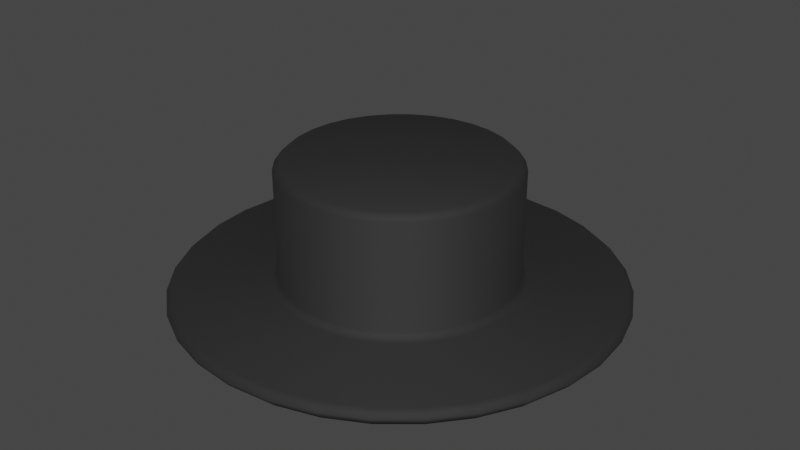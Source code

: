 # Source: standard_hat.blend  (saved by Blender 2.93.21; exported with 4.5.12 LTS)
import bpy
from mathutils import Matrix  # noqa: F401  (used for matrix-valued properties, if any)

bpy.ops.wm.read_factory_settings(use_empty=True)
scene = bpy.context.scene
scene.name = 'Scene'

# ---- collections
col_collection = bpy.data.collections.new('Collection'); scene.collection.children.link(col_collection)

# ---- materials (node trees are filled in below, after node groups)
mat_material_003 = bpy.data.materials.new('Material.003')
mat_material_003.use_transparent_shadow = False

# ---- material node trees
mat_material_003.use_nodes = True; mat_material_003.node_tree.nodes.clear()
_N = mat_material_003.node_tree.nodes; _L = mat_material_003.node_tree.links
n0 = _N.new('ShaderNodeBsdfPrincipled'); n0.name = 'Principled BSDF'; n0.location = (10, 300)
n0.distribution = 'GGX'
n0.subsurface_method = 'BURLEY'
n0.inputs[0].default_value = (0.01721, 0.01721, 0.01721, 1.0)
n0.inputs[2].default_value = 0.7864
n0.inputs[3].default_value = 1.45
n0.inputs[27].default_value = (0.0, 0.0, 0.0, 1.0)
n0.inputs[28].default_value = 1.0
n1 = _N.new('ShaderNodeOutputMaterial'); n1.name = 'Material Output'; n1.location = (300, 300)
_L.new(n0.outputs[0], n1.inputs[0])
n1.is_active_output = True

# ---- world
world_world = bpy.data.worlds.new('World'); scene.world = world_world
world_world.use_nodes = True; world_world.node_tree.nodes.clear()
_N = world_world.node_tree.nodes; _L = world_world.node_tree.links
n0 = _N.new('ShaderNodeOutputWorld'); n0.name = 'World Output'; n0.location = (300, 300)
n1 = _N.new('ShaderNodeBackground'); n1.name = 'Background'; n1.location = (10, 300)
n1.inputs[0].default_value = (0.05088, 0.05088, 0.05088, 1.0)
_L.new(n1.outputs[0], n0.inputs[0])
n0.is_active_output = True
world_world.color = (0.05088, 0.05088, 0.05088)
world_world.use_sun_shadow = False
world_world.sun_shadow_jitter_overblur = 0.0

# ---- meshes
me_cylinder = bpy.data.meshes.new('Cylinder')
me_cylinder.from_pydata([(0.0, 0.5117, 3.816), (0.0, 0.5117, 4.416), (0.09983, 0.5019, 3.816), (0.09983, 0.5019, 4.416), (0.1958, 0.4728, 3.816), (0.1958, 0.4728, 4.416), (0.2843, 0.4255, 3.816), (0.2843, 0.4255, 4.416), (0.3618, 0.3618, 3.816), (0.3618, 0.3618, 4.416), (0.4255, 0.2843, 3.816), (0.4255, 0.2843, 4.416), (0.4728, 0.1958, 3.816), (0.4728, 0.1958, 4.416), (0.5019, 0.09983, 3.816), (0.5019, 0.09983, 4.416), (0.5117, -2.237e-08, 3.816), (0.5117, -2.237e-08, 4.416), (0.5019, -0.09983, 3.816), (0.5019, -0.09983, 4.416), (0.4728, -0.1958, 3.816), (0.4728, -0.1958, 4.416), (0.4255, -0.2843, 3.816), (0.4255, -0.2843, 4.416), (0.3618, -0.3618, 3.816), (0.3618, -0.3618, 4.416), (0.2843, -0.4255, 3.816), (0.2843, -0.4255, 4.416), (0.1958, -0.4728, 3.816), (0.1958, -0.4728, 4.416), (0.09983, -0.5019, 3.816), (0.09983, -0.5019, 4.416), (-4.474e-08, -0.5117, 3.816), (-4.474e-08, -0.5117, 4.416), (-0.09983, -0.5019, 3.816), (-0.09983, -0.5019, 4.416), (-0.1958, -0.4728, 3.816), (-0.1958, -0.4728, 4.416), (-0.2843, -0.4255, 3.816), (-0.2843, -0.4255, 4.416), (-0.3618, -0.3618, 3.816), (-0.3618, -0.3618, 4.416), (-0.4255, -0.2843, 3.816), (-0.4255, -0.2843, 4.416), (-0.4728, -0.1958, 3.816), (-0.4728, -0.1958, 4.416), (-0.5019, -0.09983, 3.816), (-0.5019, -0.09983, 4.416), (-0.5117, 6.102e-09, 3.816), (-0.5117, 6.102e-09, 4.416), (-0.5019, 0.09983, 3.816), (-0.5019, 0.09983, 4.416), (-0.4728, 0.1958, 3.816), (-0.4728, 0.1958, 4.416), (-0.4255, 0.2843, 3.816), (-0.4255, 0.2843, 4.416), (-0.3618, 0.3618, 3.816), (-0.3618, 0.3618, 4.416), (-0.2843, 0.4255, 3.816), (-0.2843, 0.4255, 4.416), (-0.1958, 0.4728, 3.816), (-0.1958, 0.4728, 4.416), (-0.09983, 0.5019, 3.816), (-0.09983, 0.5019, 4.416), (0.0, 0.5117, 3.887), (0.09983, 0.5019, 3.887), (0.1958, 0.4728, 3.887), (0.2843, 0.4255, 3.887), (0.3618, 0.3618, 3.887), (0.4255, 0.2843, 3.887), (0.4728, 0.1958, 3.887), (0.5019, 0.09983, 3.887), (0.5117, -2.237e-08, 3.887), (0.5019, -0.09983, 3.887), (0.4728, -0.1958, 3.887), (0.4255, -0.2843, 3.887), (0.3618, -0.3618, 3.887), (0.2843, -0.4255, 3.887), (0.1958, -0.4728, 3.887), (0.09983, -0.5019, 3.887), (-4.474e-08, -0.5117, 3.887), (-0.09983, -0.5019, 3.887), (-0.1958, -0.4728, 3.887), (-0.2843, -0.4255, 3.887), (-0.3618, -0.3618, 3.887), (-0.4255, -0.2843, 3.887), (-0.4728, -0.1958, 3.887), (-0.5019, -0.09983, 3.887), (-0.5117, 6.102e-09, 3.887), (-0.5019, 0.09983, 3.887), (-0.4728, 0.1958, 3.887), (-0.4255, 0.2843, 3.887), (-0.3618, 0.3618, 3.887), (-0.2843, 0.4255, 3.887), (-0.1958, 0.4728, 3.887), (-0.09983, 0.5019, 3.887), (-2.821e-08, 0.9744, 3.816), (0.1901, 0.9557, 3.816), (0.1901, 0.9557, 3.887), (0.3729, 0.9003, 3.816), (0.3729, 0.9003, 3.887), (0.5414, 0.8102, 3.816), (0.5414, 0.8102, 3.887), (0.689, 0.689, 3.816), (0.689, 0.689, 3.887), (0.8102, 0.5414, 3.816), (0.8102, 0.5414, 3.887), (0.9003, 0.3729, 3.816), (0.9003, 0.3729, 3.887), (0.9557, 0.1901, 3.816), (0.9557, 0.1901, 3.887), (0.9744, -4.849e-08, 3.816), (0.9744, -4.849e-08, 3.887), (0.9557, -0.1901, 3.816), (0.9557, -0.1901, 3.887), (0.9003, -0.3729, 3.816), (0.9003, -0.3729, 3.887), (0.8102, -0.5414, 3.816), (0.8102, -0.5414, 3.887), (0.689, -0.689, 3.816), (0.689, -0.689, 3.887), (0.5414, -0.8102, 3.816), (0.5414, -0.8102, 3.887), (0.3729, -0.9003, 3.816), (0.3729, -0.9003, 3.887), (0.1901, -0.9557, 3.816), (0.1901, -0.9557, 3.887), (-1.134e-07, -0.9744, 3.816), (-1.134e-07, -0.9744, 3.887), (-0.1901, -0.9557, 3.816), (-0.1901, -0.9557, 3.887), (-0.3729, -0.9003, 3.816), (-0.3729, -0.9003, 3.887), (-0.5414, -0.8102, 3.816), (-0.5414, -0.8102, 3.887), (-0.689, -0.689, 3.816), (-0.689, -0.689, 3.887), (-0.8102, -0.5414, 3.816), (-0.8102, -0.5414, 3.887), (-0.9003, -0.3729, 3.816), (-0.9003, -0.3729, 3.887), (-0.9557, -0.1901, 3.816), (-0.9557, -0.1901, 3.887), (-0.9744, 5.725e-09, 3.816), (-0.9744, 5.725e-09, 3.887), (-0.9557, 0.1901, 3.816), (-0.9557, 0.1901, 3.887), (-0.9003, 0.3729, 3.816), (-0.9003, 0.3729, 3.887), (-0.8102, 0.5414, 3.816), (-0.8102, 0.5414, 3.887), (-0.689, 0.689, 3.816), (-0.689, 0.689, 3.887), (-0.5414, 0.8102, 3.816), (-0.5414, 0.8102, 3.887), (-0.3729, 0.9003, 3.816), (-0.3729, 0.9003, 3.887), (-0.1901, 0.9557, 3.816), (-0.1901, 0.9557, 3.887), (-2.821e-08, 0.9744, 3.887)], [], [(64, 1, 3, 65), (65, 3, 5, 66), (66, 5, 7, 67), (67, 7, 9, 68), (68, 9, 11, 69), (69, 11, 13, 70), (70, 13, 15, 71), (71, 15, 17, 72), (72, 17, 19, 73), (73, 19, 21, 74), (74, 21, 23, 75), (75, 23, 25, 76), (76, 25, 27, 77), (77, 27, 29, 78), (78, 29, 31, 79), (79, 31, 33, 80), (80, 33, 35, 81), (81, 35, 37, 82), (82, 37, 39, 83), (83, 39, 41, 84), (84, 41, 43, 85), (85, 43, 45, 86), (86, 45, 47, 87), (87, 47, 49, 88), (88, 49, 51, 89), (89, 51, 53, 90), (90, 53, 55, 91), (91, 55, 57, 92), (92, 57, 59, 93), (93, 59, 61, 94), (3, 1, 63, 61, 59, 57, 55, 53, 51, 49, 47, 45, 43, 41, 39, 37, 35, 33, 31, 29, 27, 25, 23, 21, 19, 17, 15, 13, 11, 9, 7, 5), (94, 61, 63, 95), (95, 63, 1, 64), (0, 2, 4, 6, 8, 10, 12, 14, 16, 18, 20, 22, 24, 26, 28, 30, 32, 34, 36, 38, 40, 42, 44, 46, 48, 50, 52, 54, 56, 58, 60, 62), (95, 64, 159, 158), (69, 70, 108, 106), (34, 32, 127, 129), (16, 14, 109, 111), (70, 71, 110, 108), (71, 72, 112, 110), (50, 48, 143, 145), (72, 73, 114, 112), (32, 30, 125, 127), (14, 12, 107, 109), (73, 74, 116, 114), (74, 75, 118, 116), (48, 46, 141, 143), (75, 76, 120, 118), (30, 28, 123, 125), (12, 10, 105, 107), (76, 77, 122, 120), (0, 62, 157, 96), (77, 78, 124, 122), (46, 44, 139, 141), (78, 79, 126, 124), (28, 26, 121, 123), (79, 80, 128, 126), (10, 8, 103, 105), (62, 60, 155, 157), (80, 81, 130, 128), (44, 42, 137, 139), (81, 82, 132, 130), (26, 24, 119, 121), (8, 6, 101, 103), (82, 83, 134, 132), (60, 58, 153, 155), (157, 158, 159, 96), (155, 156, 158, 157), (153, 154, 156, 155), (151, 152, 154, 153), (149, 150, 152, 151), (147, 148, 150, 149), (145, 146, 148, 147), (143, 144, 146, 145), (141, 142, 144, 143), (139, 140, 142, 141), (137, 138, 140, 139), (135, 136, 138, 137), (133, 134, 136, 135), (131, 132, 134, 133), (129, 130, 132, 131), (127, 128, 130, 129), (125, 126, 128, 127), (123, 124, 126, 125), (121, 122, 124, 123), (119, 120, 122, 121), (117, 118, 120, 119), (115, 116, 118, 117), (113, 114, 116, 115), (111, 112, 114, 113), (109, 110, 112, 111), (107, 108, 110, 109), (105, 106, 108, 107), (103, 104, 106, 105), (101, 102, 104, 103), (99, 100, 102, 101), (97, 98, 100, 99), (96, 159, 98, 97), (52, 50, 145, 147), (68, 69, 106, 104), (94, 95, 158, 156), (67, 68, 104, 102), (18, 16, 111, 113), (93, 94, 156, 154), (36, 34, 129, 131), (66, 67, 102, 100), (2, 0, 96, 97), (92, 93, 154, 152), (54, 52, 147, 149), (65, 66, 100, 98), (91, 92, 152, 150), (64, 65, 98, 159), (20, 18, 113, 115), (90, 91, 150, 148), (38, 36, 131, 133), (89, 90, 148, 146), (56, 54, 149, 151), (4, 2, 97, 99), (88, 89, 146, 144), (22, 20, 115, 117), (87, 88, 144, 142), (40, 38, 133, 135), (86, 87, 142, 140), (58, 56, 151, 153), (6, 4, 99, 101), (85, 86, 140, 138), (24, 22, 117, 119), (84, 85, 138, 136), (42, 40, 135, 137), (83, 84, 136, 134)])
me_cylinder.polygons.foreach_set('use_smooth', [True] * 130)
_uv = me_cylinder.uv_layers.new(name='UVMap')
_uv.uv.foreach_set('vector', [1.0, 0.5347, 1.0, 1.0, 0.9688, 1.0, 0.9688, 0.5347, 0.9688, 0.5347, 0.9688, 1.0, 0.9375, 1.0, 0.9375, 0.5347, 0.9375, 0.5347, 0.9375, 1.0, 0.9062, 1.0, 0.9062, 0.5347, 0.9062, 0.5347, 0.9062, 1.0, 0.875, 1.0, 0.875, 0.5347, 0.875, 0.5347, 0.875, 1.0, 0.8438, 1.0, 0.8438, 0.5347, 0.8438, 0.5347, 0.8438, 1.0, 0.8125, 1.0, 0.8125, 0.5347, 0.8125, 0.5347, 0.8125, 1.0, 0.7812, 1.0, 0.7812, 0.5347, 0.7812, 0.5347, 0.7812, 1.0, 0.75, 1.0, 0.75, 0.5347, 0.75, 0.5347, 0.75, 1.0, 0.7188, 1.0, 0.7188, 0.5347, 0.7188, 0.5347, 0.7188, 1.0, 0.6875, 1.0, 0.6875, 0.5347, 0.6875, 0.5347, 0.6875, 1.0, 0.6562, 1.0, 0.6562, 0.5347, 0.6562, 0.5347, 0.6562, 1.0, 0.625, 1.0, 0.625, 0.5347, 0.625, 0.5347, 0.625, 1.0, 0.5938, 1.0, 0.5938, 0.5347, 0.5938, 0.5347, 0.5938, 1.0, 0.5625, 1.0, 0.5625, 0.5347, 0.5625, 0.5347, 0.5625, 1.0, 0.5312, 1.0, 0.5312, 0.5347, 0.5312, 0.5347, 0.5312, 1.0, 0.5, 1.0, 0.5, 0.5347, 0.5, 0.5347, 0.5, 1.0, 0.4688, 1.0, 0.4688, 0.5347, 0.4688, 0.5347, 0.4688, 1.0, 0.4375, 1.0, 0.4375, 0.5347, 0.4375, 0.5347, 0.4375, 1.0, 0.4062, 1.0, 0.4062, 0.5347, 0.4062, 0.5347, 0.4062, 1.0, 0.375, 1.0, 0.375, 0.5347, 0.375, 0.5347, 0.375, 1.0, 0.3438, 1.0, 0.3438, 0.5347, 0.3438, 0.5347, 0.3438, 1.0, 0.3125, 1.0, 0.3125, 0.5347, 0.3125, 0.5347, 0.3125, 1.0, 0.2812, 1.0, 0.2812, 0.5347, 0.2812, 0.5347, 0.2812, 1.0, 0.25, 1.0, 0.25, 0.5347, 0.25, 0.5347, 0.25, 1.0, 0.2188, 1.0, 0.2188, 0.5347, 0.2188, 0.5347, 0.2188, 1.0, 0.1875, 1.0, 0.1875, 0.5347, 0.1875, 0.5347, 0.1875, 1.0, 0.1562, 1.0, 0.1562, 0.5347, 0.1562, 0.5347, 0.1562, 1.0, 0.125, 1.0, 0.125, 0.5347, 0.125, 0.5347, 0.125, 1.0, 0.09375, 1.0, 0.09375, 0.5347, 0.09375, 0.5347, 0.09375, 1.0, 0.0625, 1.0, 0.0625, 0.5347, 0.2968, 0.4854, 0.25, 0.49, 0.2032, 0.4854, 0.1582, 0.4717, 0.1167, 0.4496, 0.08029, 0.4197, 0.05045, 0.3833, 0.02827, 0.3418, 0.01461, 0.2968, 0.01, 0.25, 0.01461, 0.2032, 0.02827, 0.1582, 0.05045, 0.1167, 0.08029, 0.08029, 0.1167, 0.05045, 0.1582, 0.02827, 0.2032, 0.01461, 0.25, 0.01, 0.2968, 0.01461, 0.3418, 0.02827, 0.3833, 0.05045, 0.4197, 0.08029, 0.4496, 0.1167, 0.4717, 0.1582, 0.4854, 0.2032, 0.49, 0.25, 0.4854, 0.2968, 0.4717, 0.3418, 0.4496, 0.3833, 0.4197, 0.4197, 0.3833, 0.4496, 0.3418, 0.4717, 0.0625, 0.5347, 0.0625, 1.0, 0.03125, 1.0, 0.03125, 0.5347, 0.03125, 0.5347, 0.03125, 1.0, 0.0, 1.0, 0.0, 0.5347, 0.75, 0.49, 0.7968, 0.4854, 0.8418, 0.4717, 0.8833, 0.4496, 0.9197, 0.4197, 0.9496, 0.3833, 0.9717, 0.3418, 0.9854, 0.2968, 0.99, 0.25, 0.9854, 0.2032, 0.9717, 0.1582, 0.9496, 0.1167, 0.9197, 0.08029, 0.8833, 0.05045, 0.8418, 0.02827, 0.7968, 0.01461, 0.75, 0.01, 0.7032, 0.01461, 0.6582, 0.02827, 0.6167, 0.05045, 0.5803, 0.08029, 0.5504, 0.1167, 0.5283, 0.1582, 0.5146, 0.2032, 0.51, 0.25, 0.5146, 0.2968, 0.5283, 0.3418, 0.5504, 0.3833, 0.5803, 0.4197, 0.6167, 0.4496, 0.6582, 0.4717, 0.7032, 0.4854, 0.03125, 0.5347, 0.0, 0.5347, 0.0, 0.5347, 0.03125, 0.5347, 0.8438, 0.5347, 0.8125, 0.5347, 0.8125, 0.5347, 0.8438, 0.5347, 0.7032, 0.01461, 0.75, 0.01, 0.75, 0.01, 0.7032, 0.01461, 0.99, 0.25, 0.9854, 0.2968, 0.9854, 0.2968, 0.99, 0.25, 0.8125, 0.5347, 0.7812, 0.5347, 0.7812, 0.5347, 0.8125, 0.5347, 0.7812, 0.5347, 0.75, 0.5347, 0.75, 0.5347, 0.7812, 0.5347, 0.5146, 0.2968, 0.51, 0.25, 0.51, 0.25, 0.5146, 0.2968, 0.75, 0.5347, 0.7188, 0.5347, 0.7188, 0.5347, 0.75, 0.5347, 0.75, 0.01, 0.7968, 0.01461, 0.7968, 0.01461, 0.75, 0.01, 0.9854, 0.2968, 0.9717, 0.3418, 0.9717, 0.3418, 0.9854, 0.2968, 0.7188, 0.5347, 0.6875, 0.5347, 0.6875, 0.5347, 0.7188, 0.5347, 0.6875, 0.5347, 0.6562, 0.5347, 0.6562, 0.5347, 0.6875, 0.5347, 0.51, 0.25, 0.5146, 0.2032, 0.5146, 0.2032, 0.51, 0.25, 0.6562, 0.5347, 0.625, 0.5347, 0.625, 0.5347, 0.6562, 0.5347, 0.7968, 0.01461, 0.8418, 0.02827, 0.8418, 0.02827, 0.7968, 0.01461, 0.9717, 0.3418, 0.9496, 0.3833, 0.9496, 0.3833, 0.9717, 0.3418, 0.625, 0.5347, 0.5938, 0.5347, 0.5938, 0.5347, 0.625, 0.5347, 0.75, 0.49, 0.7032, 0.4854, 0.7032, 0.4854, 0.75, 0.49, 0.5938, 0.5347, 0.5625, 0.5347, 0.5625, 0.5347, 0.5938, 0.5347, 0.5146, 0.2032, 0.5283, 0.1582, 0.5283, 0.1582, 0.5146, 0.2032, 0.5625, 0.5347, 0.5312, 0.5347, 0.5312, 0.5347, 0.5625, 0.5347, 0.8418, 0.02827, 0.8833, 0.05045, 0.8833, 0.05045, 0.8418, 0.02827, 0.5312, 0.5347, 0.5, 0.5347, 0.5, 0.5347, 0.5312, 0.5347, 0.9496, 0.3833, 0.9197, 0.4197, 0.9197, 0.4197, 0.9496, 0.3833, 0.7032, 0.4854, 0.6582, 0.4717, 0.6582, 0.4717, 0.7032, 0.4854, 0.5, 0.5347, 0.4688, 0.5347, 0.4688, 0.5347, 0.5, 0.5347, 0.5283, 0.1582, 0.5504, 0.1167, 0.5504, 0.1167, 0.5283, 0.1582, 0.4688, 0.5347, 0.4375, 0.5347, 0.4375, 0.5347, 0.4688, 0.5347, 0.8833, 0.05045, 0.9197, 0.08029, 0.9197, 0.08029, 0.8833, 0.05045, 0.9197, 0.4197, 0.8833, 0.4496, 0.8833, 0.4496, 0.9197, 0.4197, 0.4375, 0.5347, 0.4062, 0.5347, 0.4062, 0.5347, 0.4375, 0.5347, 0.6582, 0.4717, 0.6167, 0.4496, 0.6167, 0.4496, 0.6582, 0.4717, 0.03125, 0.5, 0.03125, 0.5347, 0.0, 0.5347, 0.0, 0.5, 0.0625, 0.5, 0.0625, 0.5347, 0.03125, 0.5347, 0.03125, 0.5, 0.09375, 0.5, 0.09375, 0.5347, 0.0625, 0.5347, 0.0625, 0.5, 0.125, 0.5, 0.125, 0.5347, 0.09375, 0.5347, 0.09375, 0.5, 0.1562, 0.5, 0.1562, 0.5347, 0.125, 0.5347, 0.125, 0.5, 0.1875, 0.5, 0.1875, 0.5347, 0.1562, 0.5347, 0.1562, 0.5, 0.2188, 0.5, 0.2188, 0.5347, 0.1875, 0.5347, 0.1875, 0.5, 0.25, 0.5, 0.25, 0.5347, 0.2188, 0.5347, 0.2188, 0.5, 0.2812, 0.5, 0.2812, 0.5347, 0.25, 0.5347, 0.25, 0.5, 0.3125, 0.5, 0.3125, 0.5347, 0.2812, 0.5347, 0.2812, 0.5, 0.3438, 0.5, 0.3438, 0.5347, 0.3125, 0.5347, 0.3125, 0.5, 0.375, 0.5, 0.375, 0.5347, 0.3438, 0.5347, 0.3438, 0.5, 0.4062, 0.5, 0.4062, 0.5347, 0.375, 0.5347, 0.375, 0.5, 0.4375, 0.5, 0.4375, 0.5347, 0.4062, 0.5347, 0.4062, 0.5, 0.4688, 0.5, 0.4688, 0.5347, 0.4375, 0.5347, 0.4375, 0.5, 0.5, 0.5, 0.5, 0.5347, 0.4688, 0.5347, 0.4688, 0.5, 0.5312, 0.5, 0.5312, 0.5347, 0.5, 0.5347, 0.5, 0.5, 0.5625, 0.5, 0.5625, 0.5347, 0.5312, 0.5347, 0.5312, 0.5, 0.5938, 0.5, 0.5938, 0.5347, 0.5625, 0.5347, 0.5625, 0.5, 0.625, 0.5, 0.625, 0.5347, 0.5938, 0.5347, 0.5938, 0.5, 0.6562, 0.5, 0.6562, 0.5347, 0.625, 0.5347, 0.625, 0.5, 0.6875, 0.5, 0.6875, 0.5347, 0.6562, 0.5347, 0.6562, 0.5, 0.7188, 0.5, 0.7188, 0.5347, 0.6875, 0.5347, 0.6875, 0.5, 0.75, 0.5, 0.75, 0.5347, 0.7188, 0.5347, 0.7188, 0.5, 0.7812, 0.5, 0.7812, 0.5347, 0.75, 0.5347, 0.75, 0.5, 0.8125, 0.5, 0.8125, 0.5347, 0.7812, 0.5347, 0.7812, 0.5, 0.8438, 0.5, 0.8438, 0.5347, 0.8125, 0.5347, 0.8125, 0.5, 0.875, 0.5, 0.875, 0.5347, 0.8438, 0.5347, 0.8438, 0.5, 0.9062, 0.5, 0.9062, 0.5347, 0.875, 0.5347, 0.875, 0.5, 0.9375, 0.5, 0.9375, 0.5347, 0.9062, 0.5347, 0.9062, 0.5, 0.9688, 0.5, 0.9688, 0.5347, 0.9375, 0.5347, 0.9375, 0.5, 1.0, 0.5, 1.0, 0.5347, 0.9688, 0.5347, 0.9688, 0.5, 0.5283, 0.3418, 0.5146, 0.2968, 0.5146, 0.2968, 0.5283, 0.3418, 0.875, 0.5347, 0.8438, 0.5347, 0.8438, 0.5347, 0.875, 0.5347, 0.0625, 0.5347, 0.03125, 0.5347, 0.03125, 0.5347, 0.0625, 0.5347, 0.9062, 0.5347, 0.875, 0.5347, 0.875, 0.5347, 0.9062, 0.5347, 0.9854, 0.2032, 0.99, 0.25, 0.99, 0.25, 0.9854, 0.2032, 0.09375, 0.5347, 0.0625, 0.5347, 0.0625, 0.5347, 0.09375, 0.5347, 0.6582, 0.02827, 0.7032, 0.01461, 0.7032, 0.01461, 0.6582, 0.02827, 0.9375, 0.5347, 0.9062, 0.5347, 0.9062, 0.5347, 0.9375, 0.5347, 0.7968, 0.4854, 0.75, 0.49, 0.75, 0.49, 0.7968, 0.4854, 0.125, 0.5347, 0.09375, 0.5347, 0.09375, 0.5347, 0.125, 0.5347, 0.5504, 0.3833, 0.5283, 0.3418, 0.5283, 0.3418, 0.5504, 0.3833, 0.9688, 0.5347, 0.9375, 0.5347, 0.9375, 0.5347, 0.9688, 0.5347, 0.1562, 0.5347, 0.125, 0.5347, 0.125, 0.5347, 0.1562, 0.5347, 1.0, 0.5347, 0.9688, 0.5347, 0.9688, 0.5347, 1.0, 0.5347, 0.9717, 0.1582, 0.9854, 0.2032, 0.9854, 0.2032, 0.9717, 0.1582, 0.1875, 0.5347, 0.1562, 0.5347, 0.1562, 0.5347, 0.1875, 0.5347, 0.6167, 0.05045, 0.6582, 0.02827, 0.6582, 0.02827, 0.6167, 0.05045, 0.2188, 0.5347, 0.1875, 0.5347, 0.1875, 0.5347, 0.2188, 0.5347, 0.5803, 0.4197, 0.5504, 0.3833, 0.5504, 0.3833, 0.5803, 0.4197, 0.8418, 0.4717, 0.7968, 0.4854, 0.7968, 0.4854, 0.8418, 0.4717, 0.25, 0.5347, 0.2188, 0.5347, 0.2188, 0.5347, 0.25, 0.5347, 0.9496, 0.1167, 0.9717, 0.1582, 0.9717, 0.1582, 0.9496, 0.1167, 0.2812, 0.5347, 0.25, 0.5347, 0.25, 0.5347, 0.2812, 0.5347, 0.5803, 0.08029, 0.6167, 0.05045, 0.6167, 0.05045, 0.5803, 0.08029, 0.3125, 0.5347, 0.2812, 0.5347, 0.2812, 0.5347, 0.3125, 0.5347, 0.6167, 0.4496, 0.5803, 0.4197, 0.5803, 0.4197, 0.6167, 0.4496, 0.8833, 0.4496, 0.8418, 0.4717, 0.8418, 0.4717, 0.8833, 0.4496, 0.3438, 0.5347, 0.3125, 0.5347, 0.3125, 0.5347, 0.3438, 0.5347, 0.9197, 0.08029, 0.9496, 0.1167, 0.9496, 0.1167, 0.9197, 0.08029, 0.375, 0.5347, 0.3438, 0.5347, 0.3438, 0.5347, 0.375, 0.5347, 0.5504, 0.1167, 0.5803, 0.08029, 0.5803, 0.08029, 0.5504, 0.1167, 0.4062, 0.5347, 0.375, 0.5347, 0.375, 0.5347, 0.4062, 0.5347])
me_cylinder.materials.append(mat_material_003)
me_cylinder.use_remesh_fix_poles = True
me_cylinder.use_remesh_preserve_attributes = False
me_cylinder.update()

# ---- objects
ob_cylinder = bpy.data.objects.new('Cylinder', me_cylinder)

# ---- transforms, parenting, visibility, modifiers, constraints
ob_cylinder.location = (0.0, 0.0, 0.0)
_m = ob_cylinder.modifiers.new('Bevel', 'BEVEL')
_m.width = 0.03
_m.width_pct = 0.03

# ---- collection membership
col_collection.objects.link(ob_cylinder)

# ---- scene / render settings (as saved in the file)
scene.frame_start = 1; scene.frame_end = 250; scene.frame_set(1)
scene.render.engine = 'BLENDER_EEVEE_NEXT'
scene.cycles.use_denoising = False
scene.cycles.samples = 128
scene.cycles.sampling_pattern = 'TABULATED_SOBOL'
scene.cycles.use_adaptive_sampling = False
scene.cycles.use_light_tree = False
scene.view_settings.view_transform = 'Filmic'
bpy.context.view_layer.update()

# ---- added for rendering (the .blend has no active camera and no usable light): camera, sun
cam_auto = bpy.data.cameras.new('AutoCamera')
cam_auto.lens = 50.0
cam_auto.sensor_width = 36.0
cam_auto.clip_end = 1000.0
ob_auto_camera = bpy.data.objects.new('AutoCamera', cam_auto)
scene.collection.objects.link(ob_auto_camera)
ob_auto_camera.location = (2.60976, -3.13171, 6.20389)
ob_auto_camera.rotation_euler = (1.09748, -7.21219e-08, 0.694738)
scene.camera = ob_auto_camera
light_auto_sun = bpy.data.lights.new('AutoSun', 'SUN')
light_auto_sun.energy = 3.0
light_auto_sun.angle = 0.0523599
ob_auto_sun = bpy.data.objects.new('AutoSun', light_auto_sun)
scene.collection.objects.link(ob_auto_sun)
ob_auto_sun.rotation_euler = (0.872665, 0.174533, 0.523599)
bpy.context.view_layer.update()
